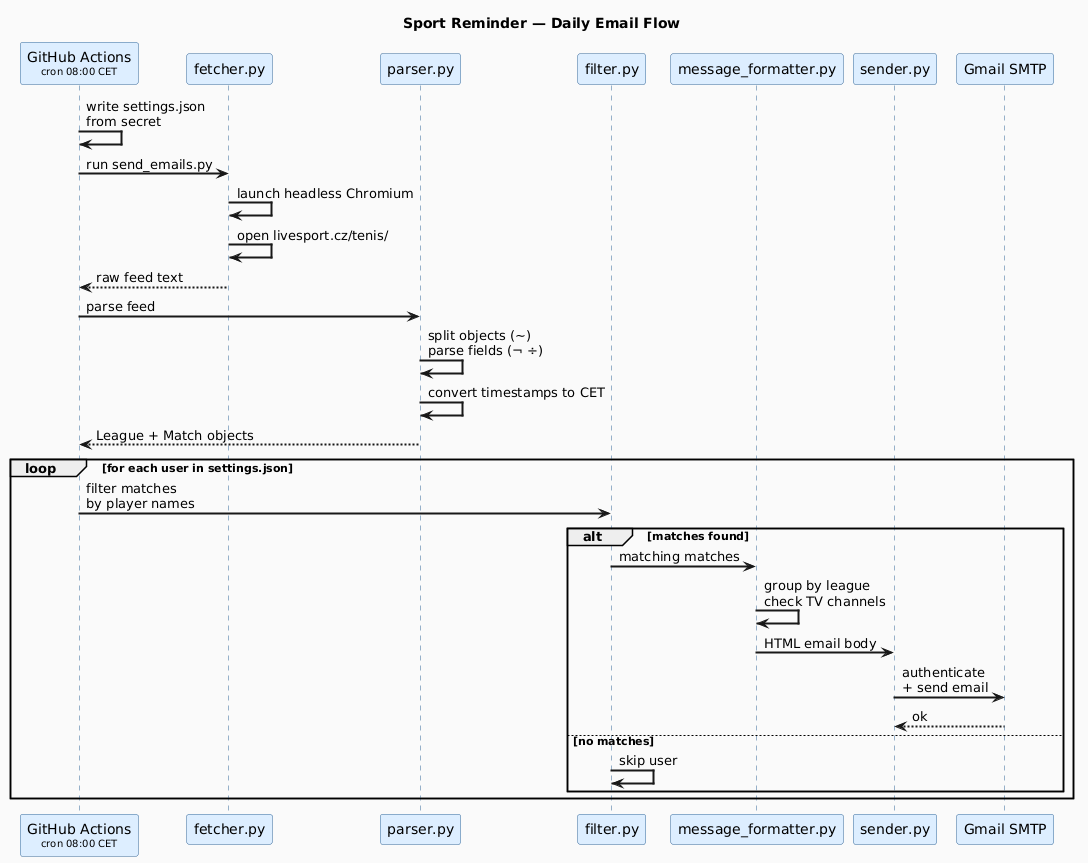

The diagram above was rendered by PlantUML. Its source (embedded in the PNG):
@startuml
skinparam backgroundColor #FAFAFA
skinparam sequenceArrowThickness 2
skinparam sequenceParticipantBorderColor #336699
skinparam sequenceParticipantBackgroundColor #DDEEFF
skinparam sequenceLifeLineBorderColor #336699
skinparam sequenceBoxBackgroundColor #F0F4FF
skinparam sequenceBoxBorderColor #336699
skinparam fontName Arial
skinparam noteBorderColor #CC8800
skinparam noteBackgroundColor #FFF3CD

title Sport Reminder — Daily Email Flow

participant "GitHub Actions\n<size:10>cron 08:00 CET</size>" as GHA
participant "fetcher.py" as F
participant "parser.py" as P
participant "filter.py" as FL
participant "message_formatter.py" as MF
participant "sender.py" as S
participant "Gmail SMTP" as G

GHA -> GHA : write settings.json\nfrom secret
GHA -> F : run send_emails.py

F -> F : launch headless Chromium
F -> F : open livesport.cz/tenis/
F --> GHA : raw feed text

GHA -> P : parse feed
P -> P : split objects (~)\nparse fields (¬ ÷)
P -> P : convert timestamps to CET
P --> GHA : League + Match objects

loop for each user in settings.json
  GHA -> FL : filter matches\nby player names
  alt matches found
    FL -> MF : matching matches
    MF -> MF : group by league\ncheck TV channels
    MF -> S : HTML email body
    S -> G : authenticate\n+ send email
    G --> S : ok
  else no matches
    FL -> FL : skip user
  end
end
@enduml